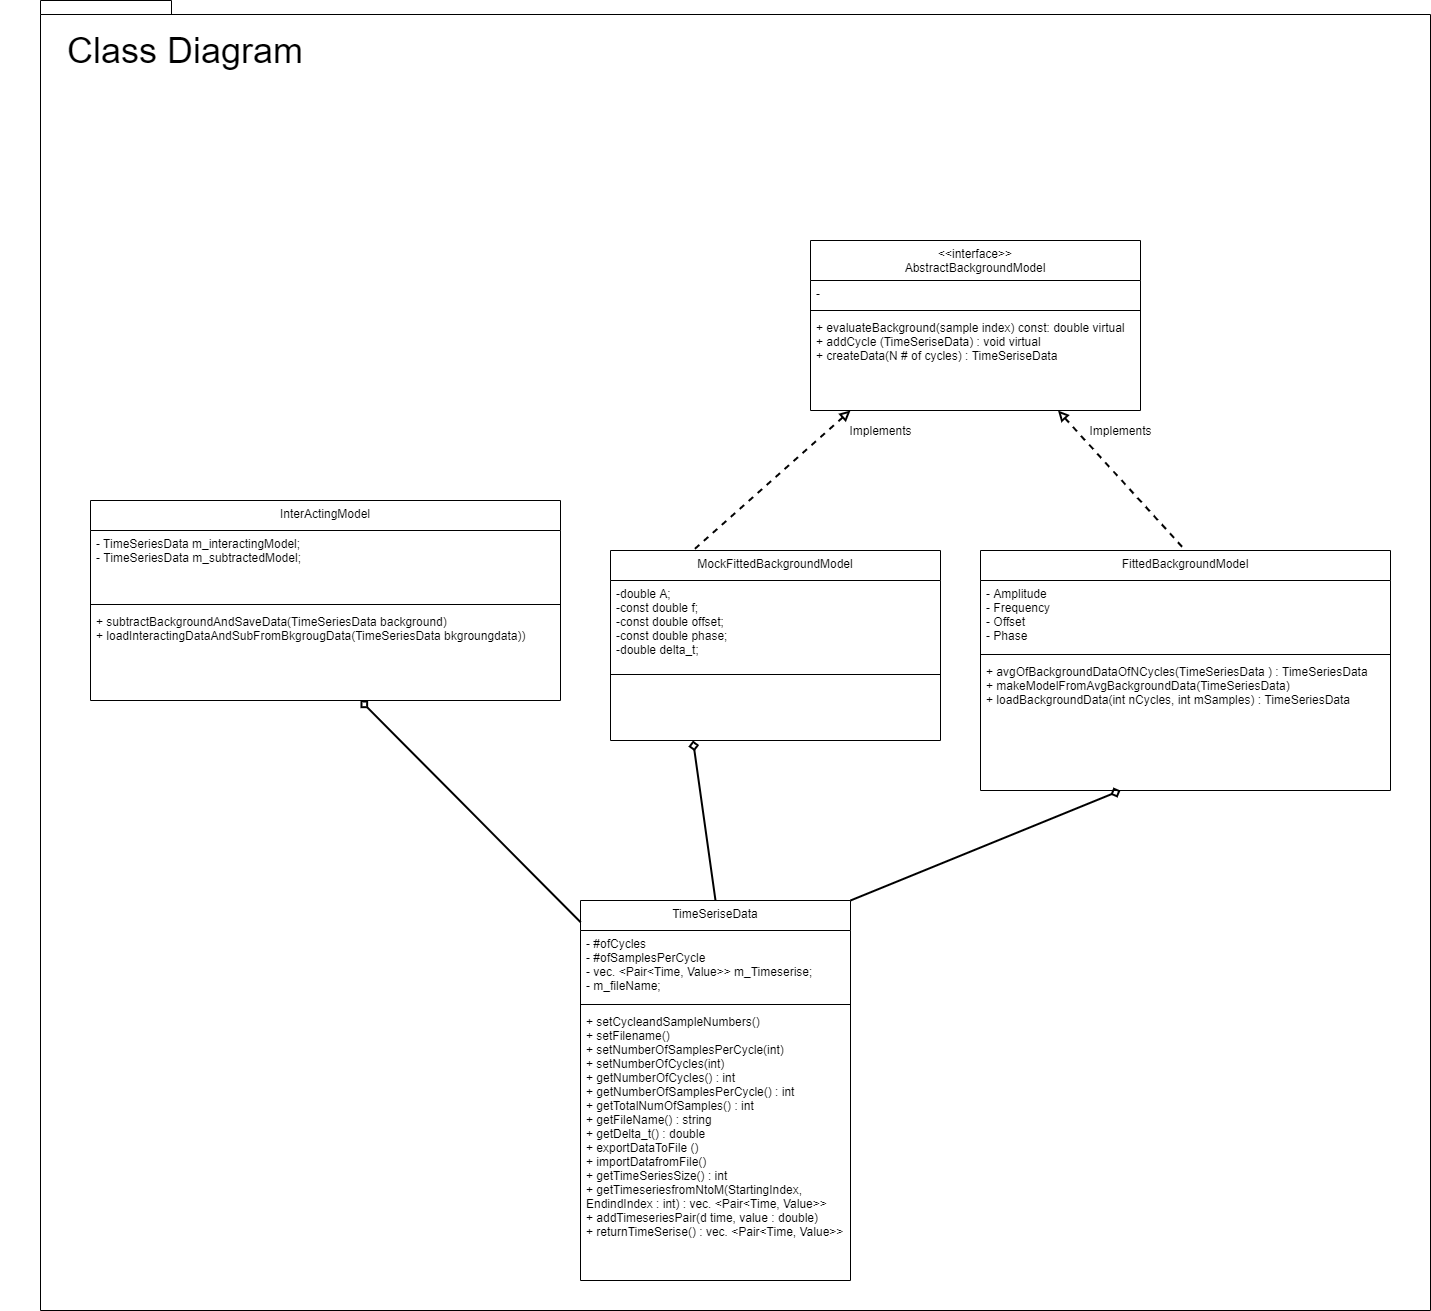

The diagram above was exported from draw.io. Its source (the exported page's mxGraphModel, read from the mxfile embedded in the PNG):
<mxGraphModel dx="1832" dy="884" grid="1" gridSize="10" guides="1" tooltips="1" connect="1" arrows="1" fold="1" page="1" pageScale="1" pageWidth="827" pageHeight="1169" math="0" shadow="0">
  <root>
    <mxCell id="WIyWlLk6GJQsqaUBKTNV-0" />
    <mxCell id="WIyWlLk6GJQsqaUBKTNV-1" parent="WIyWlLk6GJQsqaUBKTNV-0" />
    <mxCell id="LoL6KFmi9AOy88U1RjjS-20" value="" style="shape=folder;fontStyle=1;spacingTop=10;tabWidth=40;tabHeight=14;tabPosition=left;html=1;" parent="WIyWlLk6GJQsqaUBKTNV-1" vertex="1">
      <mxGeometry x="-650" y="180" width="1390" height="1310" as="geometry" />
    </mxCell>
    <mxCell id="TkwZ-zvI3LNjuXY6Ruhq-9" value="TimeSeriseData" style="swimlane;fontStyle=0;align=center;verticalAlign=top;childLayout=stackLayout;horizontal=1;startSize=30;horizontalStack=0;resizeParent=1;resizeLast=0;collapsible=1;marginBottom=0;rounded=0;shadow=0;strokeWidth=1;" parent="WIyWlLk6GJQsqaUBKTNV-1" vertex="1">
      <mxGeometry x="-110" y="1080" width="270" height="380" as="geometry">
        <mxRectangle x="130" y="380" width="160" height="26" as="alternateBounds" />
      </mxGeometry>
    </mxCell>
    <mxCell id="TkwZ-zvI3LNjuXY6Ruhq-10" value="- #ofCycles&#10;- #ofSamplesPerCycle&#10;- vec. &lt;Pair&lt;Time, Value&gt;&gt; m_Timeserise;&#10;- m_fileName;" style="text;align=left;verticalAlign=top;spacingLeft=4;spacingRight=4;overflow=hidden;rotatable=0;points=[[0,0.5],[1,0.5]];portConstraint=eastwest;" parent="TkwZ-zvI3LNjuXY6Ruhq-9" vertex="1">
      <mxGeometry y="30" width="270" height="70" as="geometry" />
    </mxCell>
    <mxCell id="TkwZ-zvI3LNjuXY6Ruhq-11" value="" style="line;html=1;strokeWidth=1;align=left;verticalAlign=middle;spacingTop=-1;spacingLeft=3;spacingRight=3;rotatable=0;labelPosition=right;points=[];portConstraint=eastwest;" parent="TkwZ-zvI3LNjuXY6Ruhq-9" vertex="1">
      <mxGeometry y="100" width="270" height="8" as="geometry" />
    </mxCell>
    <mxCell id="LoL6KFmi9AOy88U1RjjS-1" value="+ setCycleandSampleNumbers()&#10;+ setFilename() &#10;+ setNumberOfSamplesPerCycle(int) &#10;+ setNumberOfCycles(int)&#10;+ getNumberOfCycles() : int&#10;+ getNumberOfSamplesPerCycle() : int&#10;+ getTotalNumOfSamples() : int&#10;+ getFileName() : string&#10;+ getDelta_t() : double&#10;+ exportDataToFile ()&#10;+ importDatafromFile()&#10;+ getTimeSeriesSize() : int&#10;+ getTimeseriesfromNtoM(StartingIndex, &#10;EndindIndex : int) : vec. &lt;Pair&lt;Time, Value&gt;&gt;&#10;+ addTimeseriesPair(d time, value : double)&#10;+ returnTimeSerise() : vec. &lt;Pair&lt;Time, Value&gt;&gt;&#10;" style="text;align=left;verticalAlign=top;spacingLeft=4;spacingRight=4;overflow=hidden;rotatable=0;points=[[0,0.5],[1,0.5]];portConstraint=eastwest;" parent="TkwZ-zvI3LNjuXY6Ruhq-9" vertex="1">
      <mxGeometry y="108" width="270" height="272" as="geometry" />
    </mxCell>
    <mxCell id="zkfFHV4jXpPFQw0GAbJ--6" value="&lt;&lt;interface&gt;&gt;&#10;AbstractBackgroundModel" style="swimlane;fontStyle=0;align=center;verticalAlign=top;childLayout=stackLayout;horizontal=1;startSize=40;horizontalStack=0;resizeParent=1;resizeLast=0;collapsible=1;marginBottom=0;rounded=0;shadow=0;strokeWidth=1;" parent="WIyWlLk6GJQsqaUBKTNV-1" vertex="1">
      <mxGeometry x="120" y="420" width="330" height="170" as="geometry">
        <mxRectangle x="130" y="380" width="160" height="26" as="alternateBounds" />
      </mxGeometry>
    </mxCell>
    <mxCell id="zkfFHV4jXpPFQw0GAbJ--7" value="-" style="text;align=left;verticalAlign=top;spacingLeft=4;spacingRight=4;overflow=hidden;rotatable=0;points=[[0,0.5],[1,0.5]];portConstraint=eastwest;" parent="zkfFHV4jXpPFQw0GAbJ--6" vertex="1">
      <mxGeometry y="40" width="330" height="26" as="geometry" />
    </mxCell>
    <mxCell id="zkfFHV4jXpPFQw0GAbJ--9" value="" style="line;html=1;strokeWidth=1;align=left;verticalAlign=middle;spacingTop=-1;spacingLeft=3;spacingRight=3;rotatable=0;labelPosition=right;points=[];portConstraint=eastwest;" parent="zkfFHV4jXpPFQw0GAbJ--6" vertex="1">
      <mxGeometry y="66" width="330" height="8" as="geometry" />
    </mxCell>
    <mxCell id="TkwZ-zvI3LNjuXY6Ruhq-6" value="+ evaluateBackground(sample index) const: double virtual&#10;+ addCycle (TimeSeriseData) : void virtual&#10;+ createData(N # of cycles) : TimeSeriseData" style="text;align=left;verticalAlign=top;spacingLeft=4;spacingRight=4;overflow=hidden;rotatable=0;points=[[0,0.5],[1,0.5]];portConstraint=eastwest;" parent="zkfFHV4jXpPFQw0GAbJ--6" vertex="1">
      <mxGeometry y="74" width="330" height="86" as="geometry" />
    </mxCell>
    <mxCell id="TkwZ-zvI3LNjuXY6Ruhq-0" value="MockFittedBackgroundModel" style="swimlane;fontStyle=0;align=center;verticalAlign=top;childLayout=stackLayout;horizontal=1;startSize=30;horizontalStack=0;resizeParent=1;resizeLast=0;collapsible=1;marginBottom=0;rounded=0;shadow=0;strokeWidth=1;" parent="WIyWlLk6GJQsqaUBKTNV-1" vertex="1">
      <mxGeometry x="-80" y="730" width="330" height="190" as="geometry">
        <mxRectangle x="130" y="380" width="160" height="26" as="alternateBounds" />
      </mxGeometry>
    </mxCell>
    <mxCell id="TkwZ-zvI3LNjuXY6Ruhq-1" value="-double A;&#10;-const double f;&#10;-const double offset;&#10;-const double phase;&#10;-double delta_t;" style="text;align=left;verticalAlign=top;spacingLeft=4;spacingRight=4;overflow=hidden;rotatable=0;points=[[0,0.5],[1,0.5]];portConstraint=eastwest;" parent="TkwZ-zvI3LNjuXY6Ruhq-0" vertex="1">
      <mxGeometry y="30" width="330" height="90" as="geometry" />
    </mxCell>
    <mxCell id="TkwZ-zvI3LNjuXY6Ruhq-3" value="" style="line;html=1;strokeWidth=1;align=left;verticalAlign=middle;spacingTop=-1;spacingLeft=3;spacingRight=3;rotatable=0;labelPosition=right;points=[];portConstraint=eastwest;" parent="TkwZ-zvI3LNjuXY6Ruhq-0" vertex="1">
      <mxGeometry y="120" width="330" height="8" as="geometry" />
    </mxCell>
    <mxCell id="TkwZ-zvI3LNjuXY6Ruhq-7" value="" style="endArrow=none;dashed=1;html=1;strokeWidth=2;rounded=1;startArrow=block;startFill=0;entryX=0.25;entryY=0;entryDx=0;entryDy=0;" parent="WIyWlLk6GJQsqaUBKTNV-1" target="TkwZ-zvI3LNjuXY6Ruhq-0" edge="1">
      <mxGeometry width="50" height="50" relative="1" as="geometry">
        <mxPoint x="160" y="590" as="sourcePoint" />
        <mxPoint x="160" y="690" as="targetPoint" />
      </mxGeometry>
    </mxCell>
    <mxCell id="TkwZ-zvI3LNjuXY6Ruhq-8" value="Implements" style="text;html=1;align=center;verticalAlign=middle;resizable=0;points=[];autosize=1;" parent="WIyWlLk6GJQsqaUBKTNV-1" vertex="1">
      <mxGeometry x="150" y="600" width="80" height="20" as="geometry" />
    </mxCell>
    <mxCell id="LoL6KFmi9AOy88U1RjjS-2" value="FittedBackgroundModel" style="swimlane;fontStyle=0;align=center;verticalAlign=top;childLayout=stackLayout;horizontal=1;startSize=30;horizontalStack=0;resizeParent=1;resizeLast=0;collapsible=1;marginBottom=0;rounded=0;shadow=0;strokeWidth=1;" parent="WIyWlLk6GJQsqaUBKTNV-1" vertex="1">
      <mxGeometry x="290" y="730" width="410" height="240" as="geometry">
        <mxRectangle x="130" y="380" width="160" height="26" as="alternateBounds" />
      </mxGeometry>
    </mxCell>
    <mxCell id="LoL6KFmi9AOy88U1RjjS-3" value="- Amplitude&#10;- Frequency&#10;- Offset&#10;- Phase&#10;" style="text;align=left;verticalAlign=top;spacingLeft=4;spacingRight=4;overflow=hidden;rotatable=0;points=[[0,0.5],[1,0.5]];portConstraint=eastwest;" parent="LoL6KFmi9AOy88U1RjjS-2" vertex="1">
      <mxGeometry y="30" width="410" height="70" as="geometry" />
    </mxCell>
    <mxCell id="LoL6KFmi9AOy88U1RjjS-4" value="" style="line;html=1;strokeWidth=1;align=left;verticalAlign=middle;spacingTop=-1;spacingLeft=3;spacingRight=3;rotatable=0;labelPosition=right;points=[];portConstraint=eastwest;" parent="LoL6KFmi9AOy88U1RjjS-2" vertex="1">
      <mxGeometry y="100" width="410" height="8" as="geometry" />
    </mxCell>
    <mxCell id="LoL6KFmi9AOy88U1RjjS-11" value="+ avgOfBackgroundDataOfNCycles(TimeSeriesData ) : TimeSeriesData &#10;+ makeModelFromAvgBackgroundData(TimeSeriesData) &#10;+ loadBackgroundData(int nCycles, int mSamples) : TimeSeriesData&#10;" style="text;align=left;verticalAlign=top;spacingLeft=4;spacingRight=4;overflow=hidden;rotatable=0;points=[[0,0.5],[1,0.5]];portConstraint=eastwest;" parent="LoL6KFmi9AOy88U1RjjS-2" vertex="1">
      <mxGeometry y="108" width="410" height="70" as="geometry" />
    </mxCell>
    <mxCell id="LoL6KFmi9AOy88U1RjjS-5" value="Implements" style="text;html=1;align=center;verticalAlign=middle;resizable=0;points=[];autosize=1;" parent="WIyWlLk6GJQsqaUBKTNV-1" vertex="1">
      <mxGeometry x="390" y="600" width="80" height="20" as="geometry" />
    </mxCell>
    <mxCell id="LoL6KFmi9AOy88U1RjjS-6" value="" style="endArrow=none;dashed=1;html=1;strokeWidth=2;rounded=1;startArrow=block;startFill=0;entryX=0.5;entryY=0;entryDx=0;entryDy=0;exitX=0.75;exitY=1;exitDx=0;exitDy=0;" parent="WIyWlLk6GJQsqaUBKTNV-1" source="zkfFHV4jXpPFQw0GAbJ--6" target="LoL6KFmi9AOy88U1RjjS-2" edge="1">
      <mxGeometry width="50" height="50" relative="1" as="geometry">
        <mxPoint x="368" y="680" as="sourcePoint" />
        <mxPoint x="450" y="710" as="targetPoint" />
      </mxGeometry>
    </mxCell>
    <mxCell id="LoL6KFmi9AOy88U1RjjS-7" value="" style="endArrow=diamond;html=1;startArrow=none;startFill=0;endFill=0;strokeWidth=2;exitX=0;exitY=0.057;exitDx=0;exitDy=0;exitPerimeter=0;" parent="WIyWlLk6GJQsqaUBKTNV-1" source="TkwZ-zvI3LNjuXY6Ruhq-9" edge="1">
      <mxGeometry width="50" height="50" relative="1" as="geometry">
        <mxPoint x="-160" y="1080" as="sourcePoint" />
        <mxPoint x="-330" y="880" as="targetPoint" />
      </mxGeometry>
    </mxCell>
    <mxCell id="LoL6KFmi9AOy88U1RjjS-12" value="InterActingModel" style="swimlane;fontStyle=0;align=center;verticalAlign=top;childLayout=stackLayout;horizontal=1;startSize=30;horizontalStack=0;resizeParent=1;resizeLast=0;collapsible=1;marginBottom=0;rounded=0;shadow=0;strokeWidth=1;" parent="WIyWlLk6GJQsqaUBKTNV-1" vertex="1">
      <mxGeometry x="-600" y="680" width="470" height="200" as="geometry">
        <mxRectangle x="130" y="380" width="160" height="26" as="alternateBounds" />
      </mxGeometry>
    </mxCell>
    <mxCell id="LoL6KFmi9AOy88U1RjjS-13" value="- TimeSeriesData m_interactingModel;&#10;- TimeSeriesData m_subtractedModel;&#10;" style="text;align=left;verticalAlign=top;spacingLeft=4;spacingRight=4;overflow=hidden;rotatable=0;points=[[0,0.5],[1,0.5]];portConstraint=eastwest;" parent="LoL6KFmi9AOy88U1RjjS-12" vertex="1">
      <mxGeometry y="30" width="470" height="70" as="geometry" />
    </mxCell>
    <mxCell id="LoL6KFmi9AOy88U1RjjS-14" value="" style="line;html=1;strokeWidth=1;align=left;verticalAlign=middle;spacingTop=-1;spacingLeft=3;spacingRight=3;rotatable=0;labelPosition=right;points=[];portConstraint=eastwest;" parent="LoL6KFmi9AOy88U1RjjS-12" vertex="1">
      <mxGeometry y="100" width="470" height="8" as="geometry" />
    </mxCell>
    <mxCell id="LoL6KFmi9AOy88U1RjjS-15" value="+ subtractBackgroundAndSaveData(TimeSeriesData background)&#10;+ loadInteractingDataAndSubFromBkgrougData(TimeSeriesData bkgroungdata)) &#10;&#10;" style="text;align=left;verticalAlign=top;spacingLeft=4;spacingRight=4;overflow=hidden;rotatable=0;points=[[0,0.5],[1,0.5]];portConstraint=eastwest;" parent="LoL6KFmi9AOy88U1RjjS-12" vertex="1">
      <mxGeometry y="108" width="470" height="70" as="geometry" />
    </mxCell>
    <mxCell id="LoL6KFmi9AOy88U1RjjS-18" value="" style="endArrow=diamond;html=1;startArrow=none;startFill=0;endFill=0;strokeWidth=2;entryX=0.25;entryY=1;entryDx=0;entryDy=0;exitX=0.5;exitY=0;exitDx=0;exitDy=0;" parent="WIyWlLk6GJQsqaUBKTNV-1" source="TkwZ-zvI3LNjuXY6Ruhq-9" target="TkwZ-zvI3LNjuXY6Ruhq-0" edge="1">
      <mxGeometry width="50" height="50" relative="1" as="geometry">
        <mxPoint x="-110" y="1060" as="sourcePoint" />
        <mxPoint x="-280.0000000000002" y="860" as="targetPoint" />
      </mxGeometry>
    </mxCell>
    <mxCell id="LoL6KFmi9AOy88U1RjjS-19" value="" style="endArrow=diamond;html=1;startArrow=none;startFill=0;endFill=0;strokeWidth=2;exitX=1;exitY=0;exitDx=0;exitDy=0;" parent="WIyWlLk6GJQsqaUBKTNV-1" source="TkwZ-zvI3LNjuXY6Ruhq-9" edge="1">
      <mxGeometry width="50" height="50" relative="1" as="geometry">
        <mxPoint y="1030" as="sourcePoint" />
        <mxPoint x="430" y="970" as="targetPoint" />
      </mxGeometry>
    </mxCell>
    <mxCell id="LoL6KFmi9AOy88U1RjjS-21" value="&lt;font style=&quot;font-size: 36px&quot;&gt;Class Diagram&lt;/font&gt;" style="text;html=1;strokeColor=none;fillColor=none;align=center;verticalAlign=middle;whiteSpace=wrap;rounded=0;" parent="WIyWlLk6GJQsqaUBKTNV-1" vertex="1">
      <mxGeometry x="-690" y="220" width="370" height="20" as="geometry" />
    </mxCell>
  </root>
</mxGraphModel>